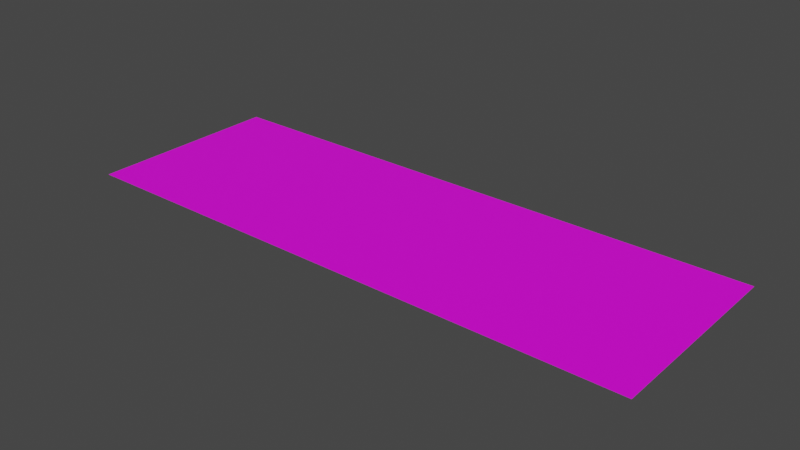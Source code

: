 # Source: RoadPatch.blend  (saved by Blender 2.90.8; exported with 4.5.12 LTS)
import bpy
from mathutils import Matrix  # noqa: F401  (used for matrix-valued properties, if any)

bpy.ops.wm.read_factory_settings(use_empty=True)
scene = bpy.context.scene
scene.name = 'Scene'

# ---- collections
col_collection = bpy.data.collections.new('Collection'); scene.collection.children.link(col_collection)

# ---- images (referenced by path relative to the original .blend; pixels are not part of the script)
import os
ASSET_DIR = os.environ.get("B2B_ASSET_DIR", "")  # directory of the original .blend (textures are referenced by path, not embedded)
HERE = os.path.dirname(os.path.abspath(__file__))  # packed textures are extracted next to this script under _unpacked/

def load_image(name, relpath, width, height, colorspace="sRGB"):
    """Load a texture the original file referenced (path relative to the .blend, or extracted next to this script)."""
    p = next((c for c in (os.path.join(HERE, relpath), os.path.join(ASSET_DIR, relpath)) if relpath and os.path.exists(c)), "")
    if p:
        img = bpy.data.images.load(p, check_existing=True)
        img.name = name
    else:  # same state as the original file: an image datablock whose file is absent (Cycles renders it pink)
        img = bpy.data.images.new(name, width, height)
        img.source = "FILE"
        img.filepath = "//" + (relpath or name)
    img.colorspace_settings.name = colorspace
    return img
img_two_lane_solid_line_road_patches_02_4k_base_color_png = load_image('Two_lane_solid_line_road_patches_02_4K_Base_Color.png', 'Two_lane_solid_line_road_patches_02_4K_Base_Color.png', 1024, 1024, 'sRGB')

# ---- materials (node trees are filled in below, after node groups)
mat_material_001 = bpy.data.materials.new('Material.001')
mat_material_001.use_transparent_shadow = False

# ---- material node trees
mat_material_001.use_nodes = True; mat_material_001.node_tree.nodes.clear()
_N = mat_material_001.node_tree.nodes; _L = mat_material_001.node_tree.links
n0 = _N.new('ShaderNodeBsdfPrincipled'); n0.name = 'Principled BSDF'; n0.location = (10, 300)
n0.distribution = 'GGX'
n0.subsurface_method = 'BURLEY'
n0.inputs[3].default_value = 1.45
n0.inputs[27].default_value = (0.0, 0.0, 0.0, 1.0)
n0.inputs[28].default_value = 1.0
n1 = _N.new('ShaderNodeOutputMaterial'); n1.name = 'Material Output'; n1.location = (300, 300)
n2 = _N.new('ShaderNodeTexImage'); n2.name = 'Image Texture'; n2.location = (-280, 280)
n2.image = img_two_lane_solid_line_road_patches_02_4k_base_color_png
_L.new(n0.outputs[0], n1.inputs[0])
_L.new(n2.outputs[0], n0.inputs[0])
n1.is_active_output = True

# ---- world
world_world = bpy.data.worlds.new('World'); scene.world = world_world
world_world.use_nodes = True; world_world.node_tree.nodes.clear()
_N = world_world.node_tree.nodes; _L = world_world.node_tree.links
n0 = _N.new('ShaderNodeOutputWorld'); n0.name = 'World Output'; n0.location = (300, 300)
n1 = _N.new('ShaderNodeBackground'); n1.name = 'Background'; n1.location = (10, 300)
n1.inputs[0].default_value = (0.05088, 0.05088, 0.05088, 1.0)
_L.new(n1.outputs[0], n0.inputs[0])
n0.is_active_output = True
world_world.color = (0.05088, 0.05088, 0.05088)
world_world.use_sun_shadow = False
world_world.sun_shadow_jitter_overblur = 0.0

# ---- meshes
me_plane = bpy.data.meshes.new('Plane')
me_plane.from_pydata([(-1.0, -1.0, 0.0), (1.0, -1.0, 0.0), (-1.0, 1.0, 0.0), (1.0, 1.0, 0.0)], [], [(0, 1, 3, 2)])
_uv = me_plane.uv_layers.new(name='UVMap')
_uv.uv.foreach_set('vector', [0.248, 0.5199, 0.9043, 0.5199, 0.9043, 0.948, 0.248, 0.948])
me_plane.materials.append(mat_material_001)
me_plane.use_remesh_fix_poles = True
me_plane.use_remesh_preserve_attributes = False
me_plane.use_mirror_vertex_groups = False
me_plane.update()

# ---- objects
ob_plane = bpy.data.objects.new('Plane', me_plane)

# ---- transforms, parenting, visibility, modifiers, constraints
ob_plane.location = (8.924, -193.2, 25.1)
ob_plane.scale = (271.5, 93.32, 1.0)
ob_plane.lineart.crease_threshold = 0.0

# ---- collection membership
col_collection.objects.link(ob_plane)

# ---- scene / render settings (as saved in the file)
scene.frame_start = 1; scene.frame_end = 250; scene.frame_set(4)
scene.render.engine = 'BLENDER_EEVEE_NEXT'
scene.cycles.use_denoising = False
scene.cycles.samples = 128
scene.cycles.sampling_pattern = 'TABULATED_SOBOL'
scene.cycles.use_adaptive_sampling = False
scene.cycles.use_light_tree = False
scene.view_settings.view_transform = 'Filmic'
bpy.context.view_layer.update()

# ---- added for rendering (the .blend has no active camera and no usable light): camera, sun
cam_auto = bpy.data.cameras.new('AutoCamera')
cam_auto.lens = 50.0
cam_auto.sensor_width = 36.0
cam_auto.clip_end = 9323.23
ob_auto_camera = bpy.data.objects.new('AutoCamera', cam_auto)
scene.collection.objects.link(ob_auto_camera)
ob_auto_camera.location = (540.164, -830.689, 450.092)
ob_auto_camera.rotation_euler = (1.09748, -7.21219e-08, 0.694738)
scene.camera = ob_auto_camera
light_auto_sun = bpy.data.lights.new('AutoSun', 'SUN')
light_auto_sun.energy = 3.0
light_auto_sun.angle = 0.0523599
ob_auto_sun = bpy.data.objects.new('AutoSun', light_auto_sun)
scene.collection.objects.link(ob_auto_sun)
ob_auto_sun.rotation_euler = (0.872665, 0.174533, 0.523599)
bpy.context.view_layer.update()
